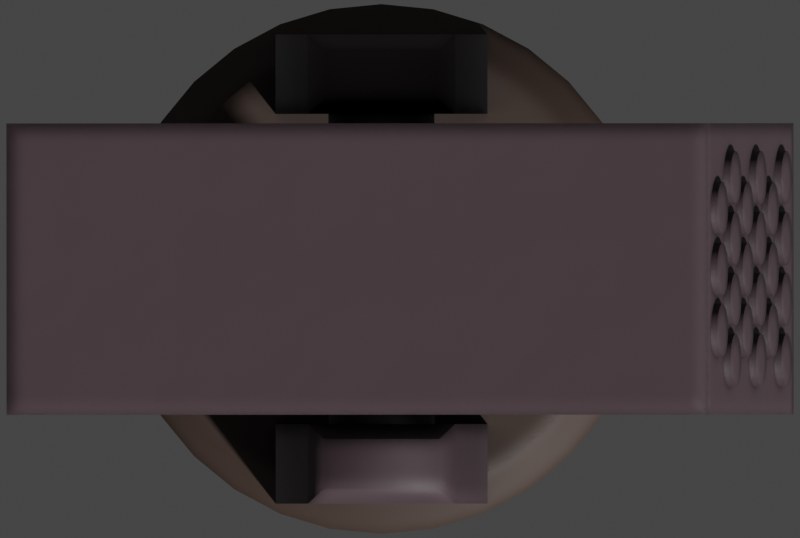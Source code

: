 # Source: mark49.blend  (saved by Blender 2.93.20; exported with 4.5.12 LTS)
import bpy
from mathutils import Matrix  # noqa: F401  (used for matrix-valued properties, if any)

bpy.ops.wm.read_factory_settings(use_empty=True)
scene = bpy.context.scene
scene.name = 'Scene'

# ---- collections
col_collection = bpy.data.collections.new('Collection'); scene.collection.children.link(col_collection)

# ---- materials (node trees are filled in below, after node groups)
mat_deck_dark = bpy.data.materials.new('Deck Dark')
mat_deck = bpy.data.materials.new('Deck')

# ---- node groups
ng_mk48_shader = bpy.data.node_groups.new('Mk48 Shader', 'ShaderNodeTree')
_s = ng_mk48_shader.interface.new_socket(name='BSDF', in_out='OUTPUT', socket_type='NodeSocketShader')
_s = ng_mk48_shader.interface.new_socket(name='Color', in_out='INPUT', socket_type='NodeSocketColor')
_s.default_value = (0.2529, 0.2529, 0.2529, 1.0)
_s = ng_mk48_shader.interface.new_socket(name='Roughness', in_out='INPUT', socket_type='NodeSocketFloat')
_s.subtype = 'FACTOR'
_s.default_value = 0.5
_s.min_value = 0.0
_s.max_value = 1.0
_s = ng_mk48_shader.interface.new_socket(name='Metallic', in_out='INPUT', socket_type='NodeSocketFloat')
_s.subtype = 'FACTOR'
_s.default_value = 1.0
_s.min_value = 0.0
_s.max_value = 1.0
_N = ng_mk48_shader.nodes; _L = ng_mk48_shader.links
n0 = _N.new('NodeGroupOutput'); n0.name = 'Group Output'; n0.location = (421, 0)
n1 = _N.new('ShaderNodeBsdfPrincipled'); n1.name = 'Principled BSDF'; n1.location = (131, 46)
n1.distribution = 'GGX'
n1.subsurface_method = 'BURLEY'
n1.inputs[3].default_value = 1.45
n1.inputs[27].default_value = (0.0, 0.0, 0.0, 1.0)
n1.inputs[28].default_value = 1.0
n2 = _N.new('ShaderNodeAmbientOcclusion'); n2.name = 'Ambient Occlusion'; n2.location = (-85, 128)
n2.samples = 8
n3 = _N.new('ShaderNodeBevel'); n3.name = 'Bevel'; n3.location = (-265, -248)
n3.inputs[0].default_value = 0.1
n4 = _N.new('NodeGroupInput'); n4.name = 'Mk48 Shader'; n4.location = (-468, -27)
n5 = _N.new('ShaderNodeNewGeometry'); n5.name = 'Geometry'; n5.location = (-875, -245)
n6 = _N.new('ShaderNodeBump'); n6.name = 'Bump'; n6.location = (-470, -299)
n6.inputs[0].default_value = 0.01
n6.inputs[1].default_value = 1.0
n6.inputs[2].default_value = 1.0
n7 = _N.new('ShaderNodeTexNoise'); n7.name = 'Noise Texture'; n7.location = (-671, -234)
n7.inputs[2].default_value = 2.0
_L.new(n1.outputs[0], n0.inputs[0])
_L.new(n2.outputs[0], n1.inputs[0])
_L.new(n4.outputs[0], n2.inputs[0])
_L.new(n4.outputs[1], n1.inputs[2])
_L.new(n4.outputs[2], n1.inputs[1])
_L.new(n3.outputs[0], n2.inputs[2])
_L.new(n5.outputs[0], n7.inputs[0])
_L.new(n7.outputs[0], n6.inputs[3])
_L.new(n6.outputs[0], n3.inputs[1])
_L.new(n3.outputs[0], n1.inputs[5])
n0.is_active_output = True
ng_auto_smooth = bpy.data.node_groups.new('Auto Smooth', 'GeometryNodeTree')
_s = ng_auto_smooth.interface.new_socket(name='Geometry', in_out='OUTPUT', socket_type='NodeSocketGeometry')
_s = ng_auto_smooth.interface.new_socket(name='Geometry', in_out='INPUT', socket_type='NodeSocketGeometry')
_s = ng_auto_smooth.interface.new_socket(name='Angle', in_out='INPUT', socket_type='NodeSocketFloat')
_s.subtype = 'ANGLE'
_s.min_value = 0.0
_s.max_value = 3.142
ng_auto_smooth.is_modifier = True
_N = ng_auto_smooth.nodes; _L = ng_auto_smooth.links
n0 = _N.new('NodeGroupOutput'); n0.name = 'Group Output'; n0.location = (480, -100)
n1 = _N.new('NodeGroupInput'); n1.name = 'Group Input'; n1.location = (-420, -300)
n2 = _N.new('NodeGroupInput'); n2.name = 'Group Input.001'; n2.location = (-60, -100)
n3 = _N.new('GeometryNodeSetShadeSmooth'); n3.name = 'Set Shade Smooth'; n3.location = (120, -100)
n3.domain = 'EDGE'
n4 = _N.new('GeometryNodeSetShadeSmooth'); n4.name = 'Set Shade Smooth.001'; n4.location = (300, -100)
n5 = _N.new('GeometryNodeInputMeshEdgeAngle'); n5.name = 'Edge Angle'; n5.location = (-420, -220)
n6 = _N.new('GeometryNodeInputEdgeSmooth'); n6.name = 'Is Edge Smooth'; n6.location = (-60, -160)
n7 = _N.new('GeometryNodeInputShadeSmooth'); n7.name = 'Is Face Smooth'; n7.location = (-240, -340)
n8 = _N.new('FunctionNodeBooleanMath'); n8.name = 'Boolean Math'; n8.location = (-60, -220)
n9 = _N.new('FunctionNodeCompare'); n9.name = 'Compare'; n9.location = (-240, -180)
n9.operation = 'LESS_EQUAL'
_L.new(n5.outputs[0], n9.inputs[0])
_L.new(n4.outputs[0], n0.inputs[0])
_L.new(n1.outputs[1], n9.inputs[1])
_L.new(n9.outputs[0], n8.inputs[0])
_L.new(n7.outputs[0], n8.inputs[1])
_L.new(n2.outputs[0], n3.inputs[0])
_L.new(n6.outputs[0], n3.inputs[1])
_L.new(n3.outputs[0], n4.inputs[0])
_L.new(n8.outputs[0], n3.inputs[2])
n0.is_active_output = True

# ---- material node trees
mat_deck_dark.use_nodes = True; mat_deck_dark.node_tree.nodes.clear()
_N = mat_deck_dark.node_tree.nodes; _L = mat_deck_dark.node_tree.links
n0 = _N.new('ShaderNodeOutputMaterial'); n0.name = 'Material Output'; n0.location = (300, 300)
n1 = _N.new('ShaderNodeGroup'); n1.name = 'Mk48 Shader'; n1.location = (-18, 321)
n1.label = 'Mk48 Shader'
n1.node_tree = ng_mk48_shader
n1.inputs[0].default_value = (0.0578, 0.03667, 0.02815, 1.0)
n1.inputs[1].default_value = 0.6
n1.inputs[2].default_value = 0.0
_L.new(n1.outputs[0], n0.inputs[0])
n0.is_active_output = True
mat_deck.use_nodes = True; mat_deck.node_tree.nodes.clear()
_N = mat_deck.node_tree.nodes; _L = mat_deck.node_tree.links
n0 = _N.new('ShaderNodeOutputMaterial'); n0.name = 'Material Output'; n0.location = (300, 300)
n1 = _N.new('ShaderNodeGroup'); n1.name = 'Mk48 Shader'; n1.location = (-18, 321)
n1.label = 'Mk48 Shader'
n1.node_tree = ng_mk48_shader
n1.inputs[0].default_value = (0.08714, 0.05994, 0.06767, 1.0)
n1.inputs[1].default_value = 0.5
n1.inputs[2].default_value = 0.0
_L.new(n1.outputs[0], n0.inputs[0])
n0.is_active_output = True

# ---- world
world_world = bpy.data.worlds.new('World'); scene.world = world_world
world_world.use_sun_shadow = False
world_world.sun_shadow_jitter_overblur = 0.0

# ---- cameras
cam_camera = bpy.data.cameras.new('Camera')
cam_camera.type = 'ORTHO'
cam_camera.clip_end = 100.0
cam_camera.ortho_scale = 3.02

# ---- meshes
me_cylinder_002 = bpy.data.meshes.new('Cylinder.002')
me_cylinder_002.from_pydata([(0.0, 1.0, -0.35), (-5.09e-08, 0.8667, 0.4621), (0.1951, 0.9808, -0.35), (0.1691, 0.85, 0.4621), (0.3827, 0.9239, -0.35), (0.3317, 0.8007, 0.4621), (0.5556, 0.8315, -0.35), (0.4815, 0.7206, 0.4621), (0.7071, 0.7071, -0.35), (0.6128, 0.6128, 0.4621), (0.8315, 0.5556, -0.35), (0.7206, 0.4815, 0.4621), (0.9239, 0.3827, -0.35), (0.8007, 0.3317, 0.4621), (0.9808, 0.1951, -0.35), (0.85, 0.1691, 0.4621), (1.0, 7.55e-08, -0.35), (0.8667, 5.504e-08, 0.4621), (0.9808, -0.1951, -0.35), (0.85, -0.1691, 0.4621), (0.9239, -0.3827, -0.35), (0.8007, -0.3317, 0.4621), (0.8315, -0.5556, -0.35), (0.7206, -0.4815, 0.4621), (0.7071, -0.7071, -0.35), (0.6128, -0.6128, 0.4621), (0.5556, -0.8315, -0.35), (0.4815, -0.7206, 0.4621), (0.3827, -0.9239, -0.35), (0.3317, -0.8007, 0.4621), (0.1951, -0.9808, -0.35), (0.1691, -0.85, 0.4621), (-3.258e-07, -1.0, -0.35), (-2.849e-07, -0.8667, 0.4621), (-0.1951, -0.9808, -0.35), (-0.1691, -0.85, 0.4621), (-0.3827, -0.9239, -0.35), (-0.3317, -0.8007, 0.4621), (-0.5556, -0.8315, -0.35), (-0.4815, -0.7206, 0.4621), (-0.7071, -0.7071, -0.35), (-0.6128, -0.6128, 0.4621), (-0.8315, -0.5556, -0.35), (-0.7206, -0.4815, 0.4621), (-0.9239, -0.3827, -0.35), (-0.8007, -0.3317, 0.4621), (-0.9808, -0.1951, -0.35), (-0.85, -0.1691, 0.4621), (-1.0, 9.656e-07, -0.35), (-0.8667, 8.438e-07, 0.4621), (-0.9808, 0.1951, -0.35), (-0.85, 0.1691, 0.4621), (-0.9239, 0.3827, -0.35), (-0.8007, 0.3317, 0.4621), (-0.8315, 0.5556, -0.35), (-0.7206, 0.4815, 0.4621), (-0.7071, 0.7071, -0.35), (-0.6128, 0.6128, 0.4621), (-0.5556, 0.8315, -0.35), (-0.4815, 0.7206, 0.4621), (-0.3827, 0.9239, -0.35), (-0.3317, 0.8007, 0.4621), (-0.1951, 0.9808, -0.35), (-0.1691, 0.85, 0.4621), (0.1951, 0.9808, 0.35), (0.0, 1.0, 0.35), (0.3827, 0.9239, 0.35), (0.5556, 0.8315, 0.35), (0.7071, 0.7071, 0.35), (0.8315, 0.5556, 0.35), (0.9239, 0.3827, 0.35), (0.9808, 0.1951, 0.35), (1.0, 7.55e-08, 0.35), (0.9808, -0.1951, 0.35), (0.9239, -0.3827, 0.35), (0.8315, -0.5556, 0.35), (0.7071, -0.7071, 0.35), (0.5556, -0.8315, 0.35), (0.3827, -0.9239, 0.35), (0.1951, -0.9808, 0.35), (-3.258e-07, -1.0, 0.35), (-0.1951, -0.9808, 0.35), (-0.3827, -0.9239, 0.35), (-0.5556, -0.8315, 0.35), (-0.7071, -0.7071, 0.35), (-0.8315, -0.5556, 0.35), (-0.9239, -0.3827, 0.35), (-0.9808, -0.1951, 0.35), (-1.0, 9.656e-07, 0.35), (-0.9808, 0.1951, 0.35), (-0.9239, 0.3827, 0.35), (-0.8315, 0.5556, 0.35), (-0.7071, 0.7071, 0.35), (-0.5556, 0.8315, 0.35), (-0.3827, 0.9239, 0.35), (-0.1951, 0.9808, 0.35)], [], [(0, 65, 64, 2), (2, 64, 66, 4), (4, 66, 67, 6), (6, 67, 68, 8), (8, 68, 69, 10), (10, 69, 70, 12), (12, 70, 71, 14), (14, 71, 72, 16), (16, 72, 73, 18), (18, 73, 74, 20), (20, 74, 75, 22), (22, 75, 76, 24), (24, 76, 77, 26), (26, 77, 78, 28), (28, 78, 79, 30), (30, 79, 80, 32), (32, 80, 81, 34), (34, 81, 82, 36), (36, 82, 83, 38), (38, 83, 84, 40), (40, 84, 85, 42), (42, 85, 86, 44), (44, 86, 87, 46), (46, 87, 88, 48), (48, 88, 89, 50), (50, 89, 90, 52), (52, 90, 91, 54), (54, 91, 92, 56), (56, 92, 93, 58), (58, 93, 94, 60), (3, 1, 63, 61, 59, 57, 55, 53, 51, 49, 47, 45, 43, 41, 39, 37, 35, 33, 31, 29, 27, 25, 23, 21, 19, 17, 15, 13, 11, 9, 7, 5), (60, 94, 95, 62), (62, 95, 65, 0), (0, 2, 4, 6, 8, 10, 12, 14, 16, 18, 20, 22, 24, 26, 28, 30, 32, 34, 36, 38, 40, 42, 44, 46, 48, 50, 52, 54, 56, 58, 60, 62), (1, 3, 64, 65), (3, 5, 66, 64), (5, 7, 67, 66), (7, 9, 68, 67), (9, 11, 69, 68), (11, 13, 70, 69), (13, 15, 71, 70), (15, 17, 72, 71), (17, 19, 73, 72), (19, 21, 74, 73), (21, 23, 75, 74), (23, 25, 76, 75), (25, 27, 77, 76), (27, 29, 78, 77), (29, 31, 79, 78), (31, 33, 80, 79), (33, 35, 81, 80), (35, 37, 82, 81), (37, 39, 83, 82), (39, 41, 84, 83), (41, 43, 85, 84), (43, 45, 86, 85), (45, 47, 87, 86), (47, 49, 88, 87), (49, 51, 89, 88), (51, 53, 90, 89), (53, 55, 91, 90), (55, 57, 92, 91), (57, 59, 93, 92), (59, 61, 94, 93), (61, 63, 95, 94), (63, 1, 65, 95)])
me_cylinder_002.polygons.foreach_set('use_smooth', [True] * 66)
_uv = me_cylinder_002.uv_layers.new(name='UVMap')
_uv.uv.foreach_set('vector', [1.0, 0.5, 1.0, 1.0, 0.9688, 1.0, 0.9688, 0.5, 0.9688, 0.5, 0.9688, 1.0, 0.9375, 1.0, 0.9375, 0.5, 0.9375, 0.5, 0.9375, 1.0, 0.9062, 1.0, 0.9062, 0.5, 0.9062, 0.5, 0.9062, 1.0, 0.875, 1.0, 0.875, 0.5, 0.875, 0.5, 0.875, 1.0, 0.8438, 1.0, 0.8438, 0.5, 0.8438, 0.5, 0.8438, 1.0, 0.8125, 1.0, 0.8125, 0.5, 0.8125, 0.5, 0.8125, 1.0, 0.7812, 1.0, 0.7812, 0.5, 0.7812, 0.5, 0.7812, 1.0, 0.75, 1.0, 0.75, 0.5, 0.75, 0.5, 0.75, 1.0, 0.7188, 1.0, 0.7188, 0.5, 0.7188, 0.5, 0.7188, 1.0, 0.6875, 1.0, 0.6875, 0.5, 0.6875, 0.5, 0.6875, 1.0, 0.6562, 1.0, 0.6562, 0.5, 0.6562, 0.5, 0.6562, 1.0, 0.625, 1.0, 0.625, 0.5, 0.625, 0.5, 0.625, 1.0, 0.5938, 1.0, 0.5938, 0.5, 0.5938, 0.5, 0.5938, 1.0, 0.5625, 1.0, 0.5625, 0.5, 0.5625, 0.5, 0.5625, 1.0, 0.5312, 1.0, 0.5312, 0.5, 0.5312, 0.5, 0.5312, 1.0, 0.5, 1.0, 0.5, 0.5, 0.5, 0.5, 0.5, 1.0, 0.4688, 1.0, 0.4688, 0.5, 0.4688, 0.5, 0.4688, 1.0, 0.4375, 1.0, 0.4375, 0.5, 0.4375, 0.5, 0.4375, 1.0, 0.4062, 1.0, 0.4062, 0.5, 0.4062, 0.5, 0.4062, 1.0, 0.375, 1.0, 0.375, 0.5, 0.375, 0.5, 0.375, 1.0, 0.3438, 1.0, 0.3438, 0.5, 0.3438, 0.5, 0.3438, 1.0, 0.3125, 1.0, 0.3125, 0.5, 0.3125, 0.5, 0.3125, 1.0, 0.2812, 1.0, 0.2812, 0.5, 0.2812, 0.5, 0.2812, 1.0, 0.25, 1.0, 0.25, 0.5, 0.25, 0.5, 0.25, 1.0, 0.2188, 1.0, 0.2188, 0.5, 0.2188, 0.5, 0.2188, 1.0, 0.1875, 1.0, 0.1875, 0.5, 0.1875, 0.5, 0.1875, 1.0, 0.1562, 1.0, 0.1562, 0.5, 0.1562, 0.5, 0.1562, 1.0, 0.125, 1.0, 0.125, 0.5, 0.125, 0.5, 0.125, 1.0, 0.09375, 1.0, 0.09375, 0.5, 0.09375, 0.5, 0.09375, 1.0, 0.0625, 1.0, 0.0625, 0.5, 0.2906, 0.454, 0.25, 0.458, 0.2094, 0.454, 0.1704, 0.4422, 0.1344, 0.423, 0.1029, 0.3971, 0.07705, 0.3656, 0.05783, 0.3296, 0.04599, 0.2906, 0.04199, 0.25, 0.04599, 0.2094, 0.05783, 0.1704, 0.07705, 0.1344, 0.1029, 0.1029, 0.1344, 0.07705, 0.1704, 0.05783, 0.2094, 0.04599, 0.25, 0.04199, 0.2906, 0.04599, 0.3296, 0.05783, 0.3656, 0.07705, 0.3971, 0.1029, 0.423, 0.1344, 0.4422, 0.1704, 0.454, 0.2094, 0.458, 0.25, 0.454, 0.2906, 0.4422, 0.3296, 0.423, 0.3656, 0.3971, 0.3971, 0.3656, 0.423, 0.3296, 0.4422, 0.0625, 0.5, 0.0625, 1.0, 0.03125, 1.0, 0.03125, 0.5, 0.03125, 0.5, 0.03125, 1.0, 0.0, 1.0, 0.0, 0.5, 0.75, 0.49, 0.7968, 0.4854, 0.8418, 0.4717, 0.8833, 0.4496, 0.9197, 0.4197, 0.9496, 0.3833, 0.9717, 0.3418, 0.9854, 0.2968, 0.99, 0.25, 0.9854, 0.2032, 0.9717, 0.1582, 0.9496, 0.1167, 0.9197, 0.08029, 0.8833, 0.05045, 0.8418, 0.02827, 0.7968, 0.01461, 0.75, 0.01, 0.7032, 0.01461, 0.6582, 0.02827, 0.6167, 0.05045, 0.5803, 0.08029, 0.5504, 0.1167, 0.5283, 0.1582, 0.5146, 0.2032, 0.51, 0.25, 0.5146, 0.2968, 0.5283, 0.3418, 0.5504, 0.3833, 0.5803, 0.4197, 0.6167, 0.4496, 0.6582, 0.4717, 0.7032, 0.4854, 0.25, 0.458, 0.2906, 0.454, 0.2968, 0.4854, 0.25, 0.49, 0.2906, 0.454, 0.3296, 0.4422, 0.3418, 0.4717, 0.2968, 0.4854, 0.3296, 0.4422, 0.3656, 0.423, 0.3833, 0.4496, 0.3418, 0.4717, 0.3656, 0.423, 0.3971, 0.3971, 0.4197, 0.4197, 0.3833, 0.4496, 0.3971, 0.3971, 0.423, 0.3656, 0.4496, 0.3833, 0.4197, 0.4197, 0.423, 0.3656, 0.4422, 0.3296, 0.4717, 0.3418, 0.4496, 0.3833, 0.4422, 0.3296, 0.454, 0.2906, 0.4854, 0.2968, 0.4717, 0.3418, 0.454, 0.2906, 0.458, 0.25, 0.49, 0.25, 0.4854, 0.2968, 0.458, 0.25, 0.454, 0.2094, 0.4854, 0.2032, 0.49, 0.25, 0.454, 0.2094, 0.4422, 0.1704, 0.4717, 0.1582, 0.4854, 0.2032, 0.4422, 0.1704, 0.423, 0.1344, 0.4496, 0.1167, 0.4717, 0.1582, 0.423, 0.1344, 0.3971, 0.1029, 0.4197, 0.08029, 0.4496, 0.1167, 0.3971, 0.1029, 0.3656, 0.07705, 0.3833, 0.05045, 0.4197, 0.08029, 0.3656, 0.07705, 0.3296, 0.05783, 0.3418, 0.02827, 0.3833, 0.05045, 0.3296, 0.05783, 0.2906, 0.04599, 0.2968, 0.01461, 0.3418, 0.02827, 0.2906, 0.04599, 0.25, 0.04199, 0.25, 0.01, 0.2968, 0.01461, 0.25, 0.04199, 0.2094, 0.04599, 0.2032, 0.01461, 0.25, 0.01, 0.2094, 0.04599, 0.1704, 0.05783, 0.1582, 0.02827, 0.2032, 0.01461, 0.1704, 0.05783, 0.1344, 0.07705, 0.1167, 0.05045, 0.1582, 0.02827, 0.1344, 0.07705, 0.1029, 0.1029, 0.08029, 0.08029, 0.1167, 0.05045, 0.1029, 0.1029, 0.07705, 0.1344, 0.05045, 0.1167, 0.08029, 0.08029, 0.07705, 0.1344, 0.05783, 0.1704, 0.02827, 0.1582, 0.05045, 0.1167, 0.05783, 0.1704, 0.04599, 0.2094, 0.01461, 0.2032, 0.02827, 0.1582, 0.04599, 0.2094, 0.04199, 0.25, 0.01, 0.25, 0.01461, 0.2032, 0.04199, 0.25, 0.04599, 0.2906, 0.01461, 0.2968, 0.01, 0.25, 0.04599, 0.2906, 0.05783, 0.3296, 0.02827, 0.3418, 0.01461, 0.2968, 0.05783, 0.3296, 0.07705, 0.3656, 0.05045, 0.3833, 0.02827, 0.3418, 0.07705, 0.3656, 0.1029, 0.3971, 0.08029, 0.4197, 0.05045, 0.3833, 0.1029, 0.3971, 0.1344, 0.423, 0.1167, 0.4496, 0.08029, 0.4197, 0.1344, 0.423, 0.1704, 0.4422, 0.1582, 0.4717, 0.1167, 0.4496, 0.1704, 0.4422, 0.2094, 0.454, 0.2032, 0.4854, 0.1582, 0.4717, 0.2094, 0.454, 0.25, 0.458, 0.25, 0.49, 0.2032, 0.4854])
me_cylinder_002.materials.append(mat_deck_dark)
me_cylinder_002.use_remesh_fix_poles = True
me_cylinder_002.use_remesh_preserve_attributes = False
me_cylinder_002.use_mirror_vertex_groups = False
me_cylinder_002.update()
me_cube_020 = bpy.data.meshes.new('Cube.020')
me_cube_020.from_pydata([(-0.4, -0.15, 0.0), (-0.4, -0.15, 1.425), (-0.4, 0.15, 0.0), (-0.4, 0.15, 1.425), (0.4, -0.15, 0.0), (0.4, -0.15, 1.425), (0.4, 0.15, 0.0), (0.4, 0.15, 1.425), (-0.2779, -0.15, 2.277), (-0.2779, 0.15, 2.277), (0.2779, 0.15, 2.277), (0.2779, -0.15, 2.277), (-0.2179, -0.09376, 2.355), (-0.2179, 0.09376, 2.355), (0.2179, 0.09376, 2.355), (0.2179, -0.09376, 2.355)], [], [(0, 1, 3, 2), (2, 3, 7, 6), (6, 7, 5, 4), (4, 5, 1, 0), (2, 6, 4, 0), (3, 1, 8, 9), (8, 11, 15, 12), (1, 5, 11, 8), (7, 3, 9, 10), (5, 7, 10, 11), (14, 13, 12, 15), (10, 9, 13, 14), (11, 10, 14, 15), (9, 8, 12, 13)])
me_cube_020.polygons.foreach_set('use_smooth', [True] * 14)
_uv = me_cube_020.uv_layers.new(name='UVMap')
_uv.uv.foreach_set('vector', [0.375, 0.0, 0.625, 0.0, 0.625, 0.25, 0.375, 0.25, 0.375, 0.25, 0.625, 0.25, 0.625, 0.5, 0.375, 0.5, 0.375, 0.5, 0.625, 0.5, 0.625, 0.75, 0.375, 0.75, 0.375, 0.75, 0.625, 0.75, 0.625, 1.0, 0.375, 1.0, 0.125, 0.5, 0.375, 0.5, 0.375, 0.75, 0.125, 0.75, 0.625, 0.25, 0.625, 0.0, 0.625, 0.0, 0.625, 0.25, 0.625, 1.0, 0.625, 0.75, 0.625, 0.75, 0.625, 1.0, 0.625, 1.0, 0.625, 0.75, 0.625, 0.75, 0.625, 1.0, 0.625, 0.5, 0.625, 0.25, 0.625, 0.25, 0.625, 0.5, 0.625, 0.75, 0.625, 0.5, 0.625, 0.5, 0.625, 0.75, 0.625, 0.5, 0.875, 0.5, 0.875, 0.75, 0.625, 0.75, 0.625, 0.5, 0.625, 0.25, 0.625, 0.25, 0.625, 0.5, 0.625, 0.75, 0.625, 0.5, 0.625, 0.5, 0.625, 0.75, 0.625, 0.25, 0.625, 0.0, 0.625, 0.0, 0.625, 0.25])
me_cube_020.materials.append(mat_deck)
me_cube_020.use_remesh_fix_poles = True
me_cube_020.use_remesh_preserve_attributes = False
me_cube_020.use_mirror_vertex_groups = False
me_cube_020.update()
me_cube_021 = bpy.data.meshes.new('Cube.021')
me_cube_021.from_pydata([(-1.358, -0.55, -0.7254), (-1.358, -0.55, 0.7254), (-1.358, 0.55, -0.7254), (-1.358, 0.55, 0.7254), (1.358, -0.55, -0.7254), (1.358, -0.55, 0.7254), (1.358, 0.55, -0.7254), (1.358, 0.55, 0.7254)], [], [(0, 1, 3, 2), (2, 3, 7, 6), (6, 7, 5, 4), (4, 5, 1, 0), (2, 6, 4, 0), (7, 3, 1, 5)])
_uv = me_cube_021.uv_layers.new(name='UVMap')
_uv.uv.foreach_set('vector', [0.375, 0.0, 0.625, 0.0, 0.625, 0.25, 0.375, 0.25, 0.375, 0.25, 0.625, 0.25, 0.625, 0.5, 0.375, 0.5, 0.375, 0.5, 0.625, 0.5, 0.625, 0.75, 0.375, 0.75, 0.375, 0.75, 0.625, 0.75, 0.625, 1.0, 0.375, 1.0, 0.125, 0.5, 0.375, 0.5, 0.375, 0.75, 0.125, 0.75, 0.625, 0.5, 0.875, 0.5, 0.875, 0.75, 0.625, 0.75])
me_cube_021.materials.append(mat_deck)
me_cube_021.use_remesh_fix_poles = True
me_cube_021.use_remesh_preserve_attributes = False
me_cube_021.use_mirror_vertex_groups = False
me_cube_021.update()
me_cylinder_008 = bpy.data.meshes.new('Cylinder.008')
me_cylinder_008.from_pydata([(-4.578e-06, 0.744, 0.2), (-4.578e-06, -0.744, 0.2), (0.03901, 0.744, 0.1962), (0.03901, -0.744, 0.1962), (0.07653, 0.744, 0.1848), (0.07653, -0.744, 0.1848), (0.1111, 0.744, 0.1663), (0.1111, -0.744, 0.1663), (0.1414, 0.744, 0.1414), (0.1414, -0.744, 0.1414), (0.1663, 0.744, 0.1111), (0.1663, -0.744, 0.1111), (0.1848, 0.744, 0.07654), (0.1848, -0.744, 0.07654), (0.1962, 0.744, 0.03902), (0.1962, -0.744, 0.03902), (0.2, 0.744, -4.768e-08), (0.2, -0.744, -7.153e-08), (0.1962, 0.744, -0.03902), (0.1962, -0.744, -0.03902), (0.1848, 0.744, -0.07654), (0.1848, -0.744, -0.07654), (0.1663, 0.744, -0.1111), (0.1663, -0.744, -0.1111), (0.1414, 0.744, -0.1414), (0.1414, -0.744, -0.1414), (0.1111, 0.744, -0.1663), (0.1111, -0.744, -0.1663), (0.07653, 0.744, -0.1848), (0.07653, -0.744, -0.1848), (0.03901, 0.744, -0.1962), (0.03901, -0.744, -0.1962), (-4.643e-06, 0.744, -0.2), (-4.643e-06, -0.744, -0.2), (-0.03902, 0.744, -0.1962), (-0.03902, -0.744, -0.1962), (-0.07654, 0.744, -0.1848), (-0.07654, -0.744, -0.1848), (-0.1111, 0.744, -0.1663), (-0.1111, -0.744, -0.1663), (-0.1414, 0.744, -0.1414), (-0.1414, -0.744, -0.1414), (-0.1663, 0.744, -0.1111), (-0.1663, -0.744, -0.1111), (-0.1848, 0.744, -0.07654), (-0.1848, -0.744, -0.07654), (-0.1962, 0.744, -0.03902), (-0.1962, -0.744, -0.03902), (-0.2, 0.744, 1.431e-07), (-0.2, -0.744, 1.192e-07), (-0.1962, 0.744, 0.03902), (-0.1962, -0.744, 0.03902), (-0.1848, 0.744, 0.07654), (-0.1848, -0.744, 0.07654), (-0.1663, 0.744, 0.1111), (-0.1663, -0.744, 0.1111), (-0.1414, 0.744, 0.1414), (-0.1414, -0.744, 0.1414), (-0.1111, 0.744, 0.1663), (-0.1111, -0.744, 0.1663), (-0.07654, 0.744, 0.1848), (-0.07654, -0.744, 0.1848), (-0.03902, 0.744, 0.1962), (-0.03902, -0.744, 0.1962)], [], [(0, 1, 3, 2), (2, 3, 5, 4), (4, 5, 7, 6), (6, 7, 9, 8), (8, 9, 11, 10), (10, 11, 13, 12), (12, 13, 15, 14), (14, 15, 17, 16), (16, 17, 19, 18), (18, 19, 21, 20), (20, 21, 23, 22), (22, 23, 25, 24), (24, 25, 27, 26), (26, 27, 29, 28), (28, 29, 31, 30), (30, 31, 33, 32), (32, 33, 35, 34), (34, 35, 37, 36), (36, 37, 39, 38), (38, 39, 41, 40), (40, 41, 43, 42), (42, 43, 45, 44), (44, 45, 47, 46), (46, 47, 49, 48), (48, 49, 51, 50), (50, 51, 53, 52), (52, 53, 55, 54), (54, 55, 57, 56), (56, 57, 59, 58), (58, 59, 61, 60), (3, 1, 63, 61, 59, 57, 55, 53, 51, 49, 47, 45, 43, 41, 39, 37, 35, 33, 31, 29, 27, 25, 23, 21, 19, 17, 15, 13, 11, 9, 7, 5), (60, 61, 63, 62), (62, 63, 1, 0), (0, 2, 4, 6, 8, 10, 12, 14, 16, 18, 20, 22, 24, 26, 28, 30, 32, 34, 36, 38, 40, 42, 44, 46, 48, 50, 52, 54, 56, 58, 60, 62)])
me_cylinder_008.polygons.foreach_set('use_smooth', [True] * 34)
_uv = me_cylinder_008.uv_layers.new(name='UVMap')
_uv.uv.foreach_set('vector', [1.0, 0.5, 1.0, 1.0, 0.9688, 1.0, 0.9688, 0.5, 0.9688, 0.5, 0.9688, 1.0, 0.9375, 1.0, 0.9375, 0.5, 0.9375, 0.5, 0.9375, 1.0, 0.9062, 1.0, 0.9062, 0.5, 0.9062, 0.5, 0.9062, 1.0, 0.875, 1.0, 0.875, 0.5, 0.875, 0.5, 0.875, 1.0, 0.8438, 1.0, 0.8438, 0.5, 0.8438, 0.5, 0.8438, 1.0, 0.8125, 1.0, 0.8125, 0.5, 0.8125, 0.5, 0.8125, 1.0, 0.7812, 1.0, 0.7812, 0.5, 0.7812, 0.5, 0.7812, 1.0, 0.75, 1.0, 0.75, 0.5, 0.75, 0.5, 0.75, 1.0, 0.7188, 1.0, 0.7188, 0.5, 0.7188, 0.5, 0.7188, 1.0, 0.6875, 1.0, 0.6875, 0.5, 0.6875, 0.5, 0.6875, 1.0, 0.6562, 1.0, 0.6562, 0.5, 0.6562, 0.5, 0.6562, 1.0, 0.625, 1.0, 0.625, 0.5, 0.625, 0.5, 0.625, 1.0, 0.5938, 1.0, 0.5938, 0.5, 0.5938, 0.5, 0.5938, 1.0, 0.5625, 1.0, 0.5625, 0.5, 0.5625, 0.5, 0.5625, 1.0, 0.5312, 1.0, 0.5312, 0.5, 0.5312, 0.5, 0.5312, 1.0, 0.5, 1.0, 0.5, 0.5, 0.5, 0.5, 0.5, 1.0, 0.4688, 1.0, 0.4688, 0.5, 0.4688, 0.5, 0.4688, 1.0, 0.4375, 1.0, 0.4375, 0.5, 0.4375, 0.5, 0.4375, 1.0, 0.4062, 1.0, 0.4062, 0.5, 0.4062, 0.5, 0.4062, 1.0, 0.375, 1.0, 0.375, 0.5, 0.375, 0.5, 0.375, 1.0, 0.3438, 1.0, 0.3438, 0.5, 0.3438, 0.5, 0.3438, 1.0, 0.3125, 1.0, 0.3125, 0.5, 0.3125, 0.5, 0.3125, 1.0, 0.2812, 1.0, 0.2812, 0.5, 0.2812, 0.5, 0.2812, 1.0, 0.25, 1.0, 0.25, 0.5, 0.25, 0.5, 0.25, 1.0, 0.2188, 1.0, 0.2188, 0.5, 0.2188, 0.5, 0.2188, 1.0, 0.1875, 1.0, 0.1875, 0.5, 0.1875, 0.5, 0.1875, 1.0, 0.1562, 1.0, 0.1562, 0.5, 0.1562, 0.5, 0.1562, 1.0, 0.125, 1.0, 0.125, 0.5, 0.125, 0.5, 0.125, 1.0, 0.09375, 1.0, 0.09375, 0.5, 0.09375, 0.5, 0.09375, 1.0, 0.0625, 1.0, 0.0625, 0.5, 0.2968, 0.4854, 0.25, 0.49, 0.2032, 0.4854, 0.1582, 0.4717, 0.1167, 0.4496, 0.08029, 0.4197, 0.05045, 0.3833, 0.02827, 0.3418, 0.01461, 0.2968, 0.01, 0.25, 0.01461, 0.2032, 0.02827, 0.1582, 0.05045, 0.1167, 0.08029, 0.08029, 0.1167, 0.05045, 0.1582, 0.02827, 0.2032, 0.01461, 0.25, 0.01, 0.2968, 0.01461, 0.3418, 0.02827, 0.3833, 0.05045, 0.4197, 0.08029, 0.4496, 0.1167, 0.4717, 0.1582, 0.4854, 0.2032, 0.49, 0.25, 0.4854, 0.2968, 0.4717, 0.3418, 0.4496, 0.3833, 0.4197, 0.4197, 0.3833, 0.4496, 0.3418, 0.4717, 0.0625, 0.5, 0.0625, 1.0, 0.03125, 1.0, 0.03125, 0.5, 0.03125, 0.5, 0.03125, 1.0, 0.0, 1.0, 0.0, 0.5, 0.75, 0.49, 0.7968, 0.4854, 0.8418, 0.4717, 0.8833, 0.4496, 0.9197, 0.4197, 0.9496, 0.3833, 0.9717, 0.3418, 0.9854, 0.2968, 0.99, 0.25, 0.9854, 0.2032, 0.9717, 0.1582, 0.9496, 0.1167, 0.9197, 0.08029, 0.8833, 0.05045, 0.8418, 0.02827, 0.7968, 0.01461, 0.75, 0.01, 0.7032, 0.01461, 0.6582, 0.02827, 0.6167, 0.05045, 0.5803, 0.08029, 0.5504, 0.1167, 0.5283, 0.1582, 0.5146, 0.2032, 0.51, 0.25, 0.5146, 0.2968, 0.5283, 0.3418, 0.5504, 0.3833, 0.5803, 0.4197, 0.6167, 0.4496, 0.6582, 0.4717, 0.7032, 0.4854])
me_cylinder_008.materials.append(mat_deck)
me_cylinder_008.use_remesh_fix_poles = True
me_cylinder_008.use_remesh_preserve_attributes = False
me_cylinder_008.use_mirror_vertex_groups = False
me_cylinder_008.update()
me_cylinder_009 = bpy.data.meshes.new('Cylinder.009')
me_cylinder_009.from_pydata([(-0.09999, 0.1, -0.001751), (0.09998, 0.1, 0.00174), (-0.09965, 0.09808, -0.02126), (0.1003, 0.09808, -0.01777), (-0.09932, 0.09239, -0.04001), (0.1006, 0.09239, -0.03652), (-0.09902, 0.08315, -0.0573), (0.1009, 0.08315, -0.05381), (-0.09876, 0.07071, -0.07245), (0.1012, 0.07071, -0.06896), (-0.09854, 0.05556, -0.08489), (0.1014, 0.05556, -0.08139), (-0.09838, 0.03827, -0.09412), (0.1016, 0.03827, -0.09063), (-0.09828, 0.01951, -0.09981), (0.1017, 0.01951, -0.09632), (-0.09825, 3.095e-07, -0.1017), (0.1017, 3.095e-07, -0.09825), (-0.09828, -0.01951, -0.09981), (0.1017, -0.01951, -0.09632), (-0.09838, -0.03827, -0.09412), (0.1016, -0.03827, -0.09063), (-0.09854, -0.05556, -0.08489), (0.1014, -0.05556, -0.08139), (-0.09876, -0.07071, -0.07245), (0.1012, -0.07071, -0.06896), (-0.09902, -0.08315, -0.0573), (0.1009, -0.08315, -0.05381), (-0.09932, -0.09239, -0.04001), (0.1006, -0.09239, -0.03652), (-0.09965, -0.09808, -0.02126), (0.1003, -0.09808, -0.01777), (-0.09999, -0.1, -0.001751), (0.09998, -0.1, 0.00174), (-0.1003, -0.09808, 0.01776), (0.09964, -0.09808, 0.02125), (-0.1007, -0.09239, 0.03651), (0.09931, -0.09239, 0.04), (-0.101, -0.08315, 0.0538), (0.09901, -0.08315, 0.05729), (-0.1012, -0.07071, 0.06895), (0.09874, -0.07071, 0.07244), (-0.1014, -0.05556, 0.08138), (0.09853, -0.05556, 0.08487), (-0.1016, -0.03827, 0.09062), (0.09836, -0.03827, 0.09411), (-0.1017, -0.01951, 0.09631), (0.09827, -0.01951, 0.0998), (-0.1017, 3.985e-07, 0.09823), (0.09823, 3.985e-07, 0.1017), (-0.1017, 0.01951, 0.09631), (0.09827, 0.01951, 0.0998), (-0.1016, 0.03827, 0.09062), (0.09836, 0.03827, 0.09411), (-0.1014, 0.05556, 0.08138), (0.09853, 0.05556, 0.08487), (-0.1012, 0.07071, 0.06895), (0.09874, 0.07071, 0.07244), (-0.101, 0.08315, 0.0538), (0.09901, 0.08315, 0.05729), (-0.1007, 0.09239, 0.03651), (0.09931, 0.09239, 0.04), (-0.1003, 0.09808, 0.01775), (0.09964, 0.09808, 0.02125)], [], [(0, 1, 3, 2), (2, 3, 5, 4), (4, 5, 7, 6), (6, 7, 9, 8), (8, 9, 11, 10), (10, 11, 13, 12), (12, 13, 15, 14), (14, 15, 17, 16), (16, 17, 19, 18), (18, 19, 21, 20), (20, 21, 23, 22), (22, 23, 25, 24), (24, 25, 27, 26), (26, 27, 29, 28), (28, 29, 31, 30), (30, 31, 33, 32), (32, 33, 35, 34), (34, 35, 37, 36), (36, 37, 39, 38), (38, 39, 41, 40), (40, 41, 43, 42), (42, 43, 45, 44), (44, 45, 47, 46), (46, 47, 49, 48), (48, 49, 51, 50), (50, 51, 53, 52), (52, 53, 55, 54), (54, 55, 57, 56), (56, 57, 59, 58), (58, 59, 61, 60), (3, 1, 63, 61, 59, 57, 55, 53, 51, 49, 47, 45, 43, 41, 39, 37, 35, 33, 31, 29, 27, 25, 23, 21, 19, 17, 15, 13, 11, 9, 7, 5), (60, 61, 63, 62), (62, 63, 1, 0), (0, 2, 4, 6, 8, 10, 12, 14, 16, 18, 20, 22, 24, 26, 28, 30, 32, 34, 36, 38, 40, 42, 44, 46, 48, 50, 52, 54, 56, 58, 60, 62)])
me_cylinder_009.polygons.foreach_set('use_smooth', [True] * 34)
_uv = me_cylinder_009.uv_layers.new(name='UVMap')
_uv.uv.foreach_set('vector', [1.0, 0.5, 1.0, 1.0, 0.9688, 1.0, 0.9688, 0.5, 0.9688, 0.5, 0.9688, 1.0, 0.9375, 1.0, 0.9375, 0.5, 0.9375, 0.5, 0.9375, 1.0, 0.9062, 1.0, 0.9062, 0.5, 0.9062, 0.5, 0.9062, 1.0, 0.875, 1.0, 0.875, 0.5, 0.875, 0.5, 0.875, 1.0, 0.8438, 1.0, 0.8438, 0.5, 0.8438, 0.5, 0.8438, 1.0, 0.8125, 1.0, 0.8125, 0.5, 0.8125, 0.5, 0.8125, 1.0, 0.7812, 1.0, 0.7812, 0.5, 0.7812, 0.5, 0.7812, 1.0, 0.75, 1.0, 0.75, 0.5, 0.75, 0.5, 0.75, 1.0, 0.7188, 1.0, 0.7188, 0.5, 0.7188, 0.5, 0.7188, 1.0, 0.6875, 1.0, 0.6875, 0.5, 0.6875, 0.5, 0.6875, 1.0, 0.6562, 1.0, 0.6562, 0.5, 0.6562, 0.5, 0.6562, 1.0, 0.625, 1.0, 0.625, 0.5, 0.625, 0.5, 0.625, 1.0, 0.5938, 1.0, 0.5938, 0.5, 0.5938, 0.5, 0.5938, 1.0, 0.5625, 1.0, 0.5625, 0.5, 0.5625, 0.5, 0.5625, 1.0, 0.5312, 1.0, 0.5312, 0.5, 0.5312, 0.5, 0.5312, 1.0, 0.5, 1.0, 0.5, 0.5, 0.5, 0.5, 0.5, 1.0, 0.4688, 1.0, 0.4688, 0.5, 0.4688, 0.5, 0.4688, 1.0, 0.4375, 1.0, 0.4375, 0.5, 0.4375, 0.5, 0.4375, 1.0, 0.4062, 1.0, 0.4062, 0.5, 0.4062, 0.5, 0.4062, 1.0, 0.375, 1.0, 0.375, 0.5, 0.375, 0.5, 0.375, 1.0, 0.3438, 1.0, 0.3438, 0.5, 0.3438, 0.5, 0.3438, 1.0, 0.3125, 1.0, 0.3125, 0.5, 0.3125, 0.5, 0.3125, 1.0, 0.2812, 1.0, 0.2812, 0.5, 0.2812, 0.5, 0.2812, 1.0, 0.25, 1.0, 0.25, 0.5, 0.25, 0.5, 0.25, 1.0, 0.2188, 1.0, 0.2188, 0.5, 0.2188, 0.5, 0.2188, 1.0, 0.1875, 1.0, 0.1875, 0.5, 0.1875, 0.5, 0.1875, 1.0, 0.1562, 1.0, 0.1562, 0.5, 0.1562, 0.5, 0.1562, 1.0, 0.125, 1.0, 0.125, 0.5, 0.125, 0.5, 0.125, 1.0, 0.09375, 1.0, 0.09375, 0.5, 0.09375, 0.5, 0.09375, 1.0, 0.0625, 1.0, 0.0625, 0.5, 0.2968, 0.4854, 0.25, 0.49, 0.2032, 0.4854, 0.1582, 0.4717, 0.1167, 0.4496, 0.08029, 0.4197, 0.05045, 0.3833, 0.02827, 0.3418, 0.01461, 0.2968, 0.01, 0.25, 0.01461, 0.2032, 0.02827, 0.1582, 0.05045, 0.1167, 0.08029, 0.08029, 0.1167, 0.05045, 0.1582, 0.02827, 0.2032, 0.01461, 0.25, 0.01, 0.2968, 0.01461, 0.3418, 0.02827, 0.3833, 0.05045, 0.4197, 0.08029, 0.4496, 0.1167, 0.4717, 0.1582, 0.4854, 0.2032, 0.49, 0.25, 0.4854, 0.2968, 0.4717, 0.3418, 0.4496, 0.3833, 0.4197, 0.4197, 0.3833, 0.4496, 0.3418, 0.4717, 0.0625, 0.5, 0.0625, 1.0, 0.03125, 1.0, 0.03125, 0.5, 0.03125, 0.5, 0.03125, 1.0, 0.0, 1.0, 0.0, 0.5, 0.75, 0.49, 0.7968, 0.4854, 0.8418, 0.4717, 0.8833, 0.4496, 0.9197, 0.4197, 0.9496, 0.3833, 0.9717, 0.3418, 0.9854, 0.2968, 0.99, 0.25, 0.9854, 0.2032, 0.9717, 0.1582, 0.9496, 0.1167, 0.9197, 0.08029, 0.8833, 0.05045, 0.8418, 0.02827, 0.7968, 0.01461, 0.75, 0.01, 0.7032, 0.01461, 0.6582, 0.02827, 0.6167, 0.05045, 0.5803, 0.08029, 0.5504, 0.1167, 0.5283, 0.1582, 0.5146, 0.2032, 0.51, 0.25, 0.5146, 0.2968, 0.5283, 0.3418, 0.5504, 0.3833, 0.5803, 0.4197, 0.6167, 0.4496, 0.6582, 0.4717, 0.7032, 0.4854])
me_cylinder_009.materials.append(mat_deck)
me_cylinder_009.use_remesh_fix_poles = True
me_cylinder_009.use_remesh_preserve_attributes = False
me_cylinder_009.use_mirror_vertex_groups = False
me_cylinder_009.update()

# ---- objects
ob_camera = bpy.data.objects.new('Camera', cam_camera)
ob_empty = bpy.data.objects.new('Empty', None)
ob_empty_001 = bpy.data.objects.new('Empty.001', None)
ob_cylinder_003 = bpy.data.objects.new('Cylinder.003', me_cylinder_002)
ob_cube = bpy.data.objects.new('Cube', me_cube_020)
ob_cube_001 = bpy.data.objects.new('Cube.001', me_cube_021)
ob_cylinder = bpy.data.objects.new('Cylinder', me_cylinder_008)
ob_cylinder_001 = bpy.data.objects.new('Cylinder.001', me_cylinder_009)
ob_cylinder_002 = bpy.data.objects.new('Cylinder.002', me_cylinder_009)
ob_lighting = bpy.data.objects.new('Lighting', None)

# ---- transforms, parenting, visibility, modifiers, constraints
ob_camera.location = (-22.39, 0.0, 50.0)
ob_camera.lock_rotations_4d = False
ob_camera.empty_display_type = 'ARROWS'
ob_camera.color = (0.0, 0.0, 0.0, 0.0)
ob_camera.display_type = 'WIRE'
ob_camera.lineart.crease_threshold = 0.0
ob_empty.location = (-0.3526, 13.58, 0.0)
ob_empty.scale = (27.33, 27.33, 27.33)
ob_empty.empty_display_type = 'IMAGE'
ob_empty.empty_display_size = 5.0
ob_empty.use_empty_image_alpha = True
ob_empty.color = (1.0, 1.0, 1.0, 0.5)
ob_empty.lineart.crease_threshold = 0.0
ob_empty_001.location = (-0.3526, 13.58, 0.0)
ob_empty_001.rotation_euler = (1.571, -0.0, 0.0)
ob_empty_001.scale = (27.33, 27.33, 27.33)
ob_empty_001.empty_display_type = 'IMAGE'
ob_empty_001.empty_display_size = 5.0
ob_empty_001.use_empty_image_alpha = True
ob_empty_001.color = (1.0, 1.0, 1.0, 0.5)
ob_empty_001.lineart.crease_threshold = 0.0
ob_cylinder_003.location = (-22.46, 0.0, 13.98)
ob_cylinder_003.rotation_euler = (0.0, -0.0, 3.142)
ob_cylinder_003.lineart.crease_threshold = 0.0
_m = ob_cylinder_003.modifiers.new('Auto Smooth', 'NODES')
_m.node_group = ng_auto_smooth
_gi = [s.identifier for s in ng_auto_smooth.interface.items_tree if s.item_type == 'SOCKET' and s.in_out == 'INPUT']
_m[_gi[1]] = 0.5236  # Angle
ob_cube.location = (-22.46, 0.7356, 14.33)
ob_cube.rotation_euler = (0.0, -0.0, 3.142)
ob_cube.lineart.crease_threshold = 0.0
_m = ob_cube.modifiers.new('Mirror', 'MIRROR')
_m.use_axis = (False, True, False)
_m.mirror_object = ob_cylinder_003
_m = ob_cube.modifiers.new('Auto Smooth', 'NODES')
_m.node_group = ng_auto_smooth
_gi = [s.identifier for s in ng_auto_smooth.interface.items_tree if s.item_type == 'SOCKET' and s.in_out == 'INPUT']
_m[_gi[1]] = 0.946  # Angle
ob_cube_001.location = (-22.39, 8.016e-09, 16.37)
ob_cube_001.rotation_euler = (3.477e-09, 0.2251, 3.142)
ob_cube_001.lineart.crease_threshold = 0.0
_m = ob_cube_001.modifiers.new('Bevel', 'BEVEL')
_m.width = 0.25
_m.width_pct = 0.25
_m.limit_method = 'WEIGHT'
ob_cylinder.location = (-22.46, 2.021e-09, 16.37)
ob_cylinder.rotation_euler = (0.0, -0.0, 3.142)
ob_cylinder.lineart.crease_threshold = 0.0
_m = ob_cylinder.modifiers.new('Auto Smooth', 'NODES')
_m.node_group = ng_auto_smooth
_gi = [s.identifier for s in ng_auto_smooth.interface.items_tree if s.item_type == 'SOCKET' and s.in_out == 'INPUT']
_m[_gi[1]] = 0.5236  # Angle
ob_cylinder_001.location = (-21.27, 0.2288, 17.22)
ob_cylinder_001.rotation_euler = (3.479e-09, 0.2251, 3.142)
ob_cylinder_001.lineart.crease_threshold = 0.0
_m = ob_cylinder_001.modifiers.new('Array', 'ARRAY')
_m.count = 3
_m.use_constant_offset = True
_m.constant_offset_displace = (0.0, 0.23, 0.0)
_m.use_relative_offset = False
_m = ob_cylinder_001.modifiers.new('Array.001', 'ARRAY')
_m.count = 3
_m.use_constant_offset = True
_m.constant_offset_displace = (0.0, 0.0, -0.43)
_m.use_relative_offset = False
_m = ob_cylinder_001.modifiers.new('Auto Smooth', 'NODES')
_m.node_group = ng_auto_smooth
_gi = [s.identifier for s in ng_auto_smooth.interface.items_tree if s.item_type == 'SOCKET' and s.in_out == 'INPUT']
_m[_gi[1]] = 0.5236  # Angle
ob_cylinder_002.location = (-21.22, 0.3458, 17.01)
ob_cylinder_002.rotation_euler = (3.479e-09, 0.2251, 3.142)
ob_cylinder_002.lineart.crease_threshold = 0.0
_m = ob_cylinder_002.modifiers.new('Array', 'ARRAY')
_m.count = 4
_m.use_constant_offset = True
_m.constant_offset_displace = (0.0, 0.23, 0.0)
_m.use_relative_offset = False
_m = ob_cylinder_002.modifiers.new('Array.001', 'ARRAY')
_m.count = 3
_m.use_constant_offset = True
_m.constant_offset_displace = (0.0, 0.0, -0.43)
_m.use_relative_offset = False
_m = ob_cylinder_002.modifiers.new('Auto Smooth', 'NODES')
_m.node_group = ng_auto_smooth
_gi = [s.identifier for s in ng_auto_smooth.interface.items_tree if s.item_type == 'SOCKET' and s.in_out == 'INPUT']
_m[_gi[1]] = 0.5236  # Angle
ob_lighting.location = (0.0, 0.0, 0.0)

# ---- collection membership
col_collection.objects.link(ob_camera)
col_collection.objects.link(ob_empty)
col_collection.objects.link(ob_empty_001)
col_collection.objects.link(ob_cylinder_003)
col_collection.objects.link(ob_cube)
col_collection.objects.link(ob_cube_001)
col_collection.objects.link(ob_cylinder)
col_collection.objects.link(ob_cylinder_001)
col_collection.objects.link(ob_cylinder_002)
col_collection.objects.link(ob_lighting)

# ---- scene / render settings (as saved in the file)
scene.camera = ob_camera
scene.frame_start = 1; scene.frame_end = 250; scene.frame_set(1)
scene.render.engine = 'CYCLES'
scene.render.resolution_x = 64
scene.render.resolution_y = 43
scene.render.film_transparent = True
scene.cycles.samples = 128
scene.cycles.sampling_pattern = 'TABULATED_SOBOL'
scene.cycles.use_adaptive_sampling = False
scene.cycles.use_light_tree = False
scene.view_settings.view_transform = 'Filmic'
bpy.context.view_layer.update()

# ---- added for rendering (the .blend has no usable light): sun
light_auto_sun = bpy.data.lights.new('AutoSun', 'SUN')
light_auto_sun.energy = 3.0
light_auto_sun.angle = 0.0523599
ob_auto_sun = bpy.data.objects.new('AutoSun', light_auto_sun)
scene.collection.objects.link(ob_auto_sun)
ob_auto_sun.rotation_euler = (0.872665, 0.174533, 0.523599)
bpy.context.view_layer.update()
